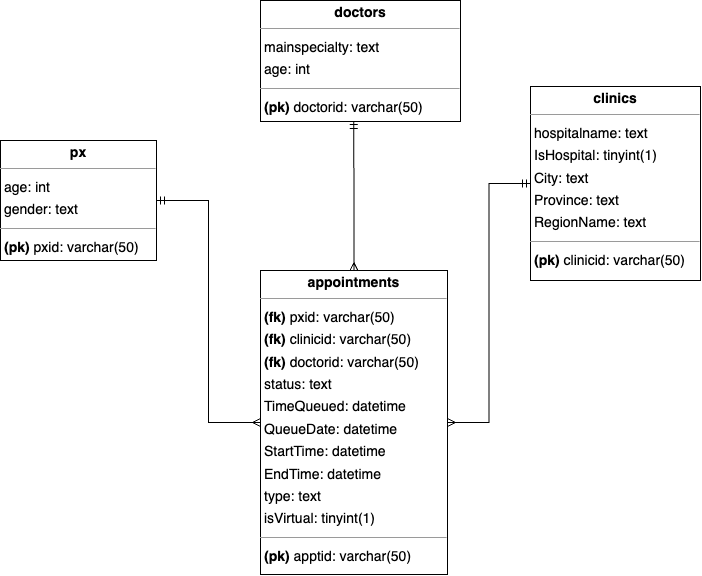

The diagram above was exported from draw.io. Its source (the exported page's mxGraphModel, read from the mxfile embedded in the PNG):
<mxGraphModel dx="1922" dy="660" grid="1" gridSize="10" guides="1" tooltips="1" connect="1" arrows="1" fold="1" page="0" pageScale="1" pageWidth="850" pageHeight="1100" background="none" math="0" shadow="0">
  <root>
    <mxCell id="0" />
    <mxCell id="1" parent="0" />
    <mxCell id="qmCdizRm1BNT9sKxugj4-1" style="edgeStyle=orthogonalEdgeStyle;rounded=0;orthogonalLoop=1;jettySize=auto;html=1;entryX=1;entryY=0.5;entryDx=0;entryDy=0;startArrow=ERmany;startFill=0;endArrow=ERmandOne;endFill=0;" edge="1" parent="1" source="node2" target="node3">
      <mxGeometry relative="1" as="geometry" />
    </mxCell>
    <mxCell id="qmCdizRm1BNT9sKxugj4-2" style="edgeStyle=orthogonalEdgeStyle;rounded=0;orthogonalLoop=1;jettySize=auto;html=1;startArrow=ERmany;startFill=0;endArrow=ERmandOne;endFill=0;" edge="1" parent="1" source="node2" target="node0">
      <mxGeometry relative="1" as="geometry" />
    </mxCell>
    <mxCell id="qmCdizRm1BNT9sKxugj4-3" style="edgeStyle=orthogonalEdgeStyle;rounded=0;orthogonalLoop=1;jettySize=auto;html=1;entryX=0.466;entryY=0.992;entryDx=0;entryDy=0;entryPerimeter=0;startArrow=ERmany;startFill=0;endArrow=ERmandOne;endFill=0;" edge="1" parent="1" source="node2" target="node1">
      <mxGeometry relative="1" as="geometry" />
    </mxCell>
    <mxCell id="node2" value="&lt;p style=&quot;margin:0px;margin-top:4px;text-align:center;&quot;&gt;&lt;b&gt;appointments&lt;/b&gt;&lt;/p&gt;&lt;hr size=&quot;1&quot;&gt;&lt;p style=&quot;margin:0 0 0 4px;line-height:1.6;&quot;&gt;&lt;b&gt;(fk)&amp;nbsp;&lt;/b&gt;pxid: varchar(50)&lt;br&gt;&lt;b&gt;(fk)&amp;nbsp;&lt;/b&gt;clinicid: varchar(50)&lt;br&gt;&lt;b&gt;(fk)&amp;nbsp;&lt;/b&gt;doctorid: varchar(50)&lt;br&gt; status: text&lt;br&gt; TimeQueued: datetime&lt;br&gt; QueueDate: datetime&lt;br&gt; StartTime: datetime&lt;br&gt; EndTime: datetime&lt;br&gt; type: text&lt;br&gt; isVirtual: tinyint(1)&lt;/p&gt;&lt;hr size=&quot;1&quot;&gt;&lt;p style=&quot;margin:0 0 0 4px;line-height:1.6;&quot;&gt;&lt;b&gt;(pk)&lt;/b&gt; apptid: varchar(50)&lt;/p&gt;" style="verticalAlign=top;align=left;overflow=fill;fontSize=14;fontFamily=Helvetica;html=1;rounded=0;shadow=0;comic=0;labelBackgroundColor=none;strokeWidth=1;" parent="1" vertex="1">
      <mxGeometry x="-350" y="520" width="187" height="304" as="geometry" />
    </mxCell>
    <mxCell id="node0" value="&lt;p style=&quot;margin:0px;margin-top:4px;text-align:center;&quot;&gt;&lt;b&gt;clinics&lt;/b&gt;&lt;/p&gt;&lt;hr size=&quot;1&quot;&gt;&lt;p style=&quot;margin:0 0 0 4px;line-height:1.6;&quot;&gt; hospitalname: text&lt;br&gt; IsHospital: tinyint(1)&lt;br&gt; City: text&lt;br&gt; Province: text&lt;br&gt; RegionName: text&lt;/p&gt;&lt;hr size=&quot;1&quot;&gt;&lt;p style=&quot;margin:0 0 0 4px;line-height:1.6;&quot;&gt;&lt;b&gt;(pk)&amp;nbsp;&lt;/b&gt;clinicid: varchar(50)&lt;/p&gt;" style="verticalAlign=top;align=left;overflow=fill;fontSize=14;fontFamily=Helvetica;html=1;rounded=0;shadow=0;comic=0;labelBackgroundColor=none;strokeWidth=1;" parent="1" vertex="1">
      <mxGeometry x="-80" y="336" width="170" height="194" as="geometry" />
    </mxCell>
    <mxCell id="node1" value="&lt;p style=&quot;margin:0px;margin-top:4px;text-align:center;&quot;&gt;&lt;b&gt;doctors&lt;/b&gt;&lt;/p&gt;&lt;hr size=&quot;1&quot;&gt;&lt;p style=&quot;margin:0 0 0 4px;line-height:1.6;&quot;&gt; mainspecialty: text&lt;br&gt; age: int&lt;/p&gt;&lt;hr size=&quot;1&quot;&gt;&lt;p style=&quot;margin:0 0 0 4px;line-height:1.6;&quot;&gt;&lt;b&gt;(pk)&amp;nbsp;&lt;/b&gt;doctorid: varchar(50)&lt;/p&gt;" style="verticalAlign=top;align=left;overflow=fill;fontSize=14;fontFamily=Helvetica;html=1;rounded=0;shadow=0;comic=0;labelBackgroundColor=none;strokeWidth=1;" parent="1" vertex="1">
      <mxGeometry x="-350" y="250" width="200" height="121" as="geometry" />
    </mxCell>
    <mxCell id="node3" value="&lt;p style=&quot;margin:0px;margin-top:4px;text-align:center;&quot;&gt;&lt;b&gt;px&lt;/b&gt;&lt;/p&gt;&lt;hr size=&quot;1&quot;&gt;&lt;p style=&quot;margin:0 0 0 4px;line-height:1.6;&quot;&gt; age: int&lt;br&gt; gender: text&lt;/p&gt;&lt;hr size=&quot;1&quot;&gt;&lt;p style=&quot;margin:0 0 0 4px;line-height:1.6;&quot;&gt;&lt;b&gt;(pk)&amp;nbsp;&lt;/b&gt;pxid: varchar(50)&lt;/p&gt;" style="verticalAlign=top;align=left;overflow=fill;fontSize=14;fontFamily=Helvetica;html=1;rounded=0;shadow=0;comic=0;labelBackgroundColor=none;strokeWidth=1;" parent="1" vertex="1">
      <mxGeometry x="-610" y="390" width="156" height="120" as="geometry" />
    </mxCell>
  </root>
</mxGraphModel>